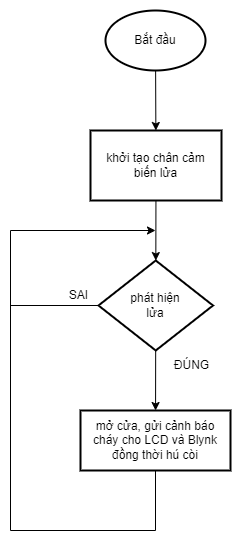

The diagram above was exported from draw.io. Its source (the exported page's mxGraphModel, read from the mxfile embedded in the PNG):
<mxGraphModel dx="620" dy="528" grid="1" gridSize="10" guides="1" tooltips="1" connect="1" arrows="1" fold="1" page="0" pageScale="1" pageWidth="850" pageHeight="1100" background="none" math="0" shadow="0">
  <root>
    <mxCell id="0" />
    <mxCell id="24" value="Untitled Layer" parent="0" />
    <mxCell id="25" value="" style="rounded=0;whiteSpace=wrap;html=1;strokeColor=none;" vertex="1" parent="24">
      <mxGeometry x="270" y="30" width="240" height="540" as="geometry" />
    </mxCell>
    <mxCell id="1" parent="0" />
    <mxCell id="2" value="" style="edgeStyle=none;html=1;spacing=24;" parent="1" source="3" target="5" edge="1">
      <mxGeometry relative="1" as="geometry" />
    </mxCell>
    <mxCell id="3" value="Bắt đầu" style="strokeWidth=2;html=1;shape=mxgraph.flowchart.start_1;whiteSpace=wrap;spacing=24;" parent="1" vertex="1">
      <mxGeometry x="375" y="40" width="100" height="60" as="geometry" />
    </mxCell>
    <mxCell id="4" value="" style="edgeStyle=none;html=1;spacing=24;" parent="1" source="5" target="10" edge="1">
      <mxGeometry relative="1" as="geometry" />
    </mxCell>
    <mxCell id="5" value="khởi tạo chân cảm biến lửa" style="whiteSpace=wrap;html=1;strokeWidth=2;spacingLeft=8;spacingRight=8;spacing=2;" parent="1" vertex="1">
      <mxGeometry x="360" y="160" width="131" height="70" as="geometry" />
    </mxCell>
    <mxCell id="8" style="edgeStyle=none;html=1;rounded=0;spacing=24;" parent="1" source="10" edge="1">
      <mxGeometry relative="1" as="geometry">
        <mxPoint x="425" y="260" as="targetPoint" />
        <Array as="points">
          <mxPoint x="280" y="335" />
          <mxPoint x="280" y="260" />
        </Array>
      </mxGeometry>
    </mxCell>
    <mxCell id="22" value="" style="edgeStyle=none;html=1;" parent="1" source="10" target="21" edge="1">
      <mxGeometry relative="1" as="geometry" />
    </mxCell>
    <mxCell id="10" value="phát hiện lửa" style="rhombus;whiteSpace=wrap;html=1;strokeWidth=2;spacingLeft=8;spacingRight=8;spacing=24;" parent="1" vertex="1">
      <mxGeometry x="368" y="290" width="114.5" height="90" as="geometry" />
    </mxCell>
    <mxCell id="11" style="edgeStyle=none;html=1;rounded=0;endArrow=none;endFill=0;spacing=24;exitX=0.5;exitY=1;exitDx=0;exitDy=0;" parent="1" source="21" edge="1">
      <mxGeometry relative="1" as="geometry">
        <mxPoint x="280" y="330" as="targetPoint" />
        <Array as="points">
          <mxPoint x="425" y="560" />
          <mxPoint x="280" y="560" />
        </Array>
        <mxPoint x="360" y="620" as="sourcePoint" />
      </mxGeometry>
    </mxCell>
    <mxCell id="16" value="ĐÚNG" style="text;html=1;align=center;verticalAlign=middle;resizable=0;points=[];autosize=1;strokeColor=none;fillColor=none;" parent="1" vertex="1">
      <mxGeometry x="431" y="380" width="60" height="30" as="geometry" />
    </mxCell>
    <mxCell id="19" value="SAI" style="text;html=1;align=center;verticalAlign=middle;resizable=0;points=[];autosize=1;strokeColor=none;fillColor=none;" parent="1" vertex="1">
      <mxGeometry x="328" y="310" width="40" height="30" as="geometry" />
    </mxCell>
    <mxCell id="21" value="mở cửa, gửi cảnh báo cháy cho LCD và Blynk đồng thời hú còi" style="whiteSpace=wrap;html=1;strokeWidth=2;spacingLeft=8;spacingRight=8;spacing=2;" parent="1" vertex="1">
      <mxGeometry x="350" y="440" width="150" height="60" as="geometry" />
    </mxCell>
  </root>
</mxGraphModel>